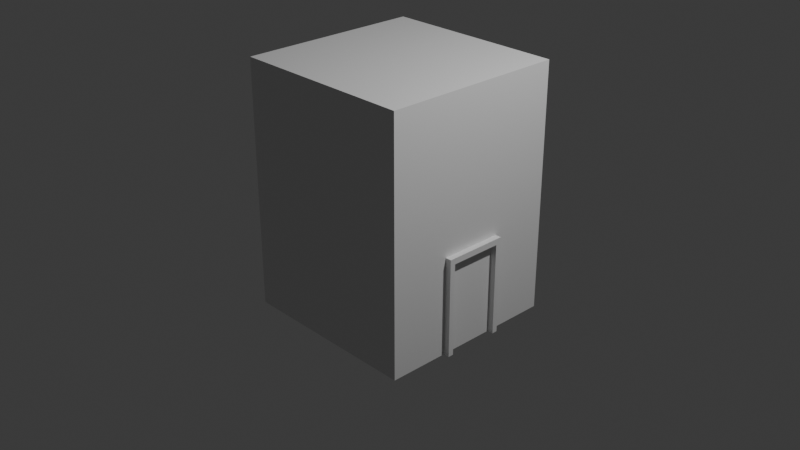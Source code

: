 # Source: building1.blend  (saved by Blender 4.5.88; exported with 4.5.12 LTS)
import bpy
from mathutils import Matrix  # noqa: F401  (used for matrix-valued properties, if any)

bpy.ops.wm.read_factory_settings(use_empty=True)
scene = bpy.context.scene
scene.name = 'Scene'

# ---- collections
col_collection = bpy.data.collections.new('Collection'); scene.collection.children.link(col_collection)

# ---- materials (node trees are filled in below, after node groups)
mat_material = bpy.data.materials.new('Material')
mat_material.alpha_threshold = 0.0
mat_material.roughness = 0.5
mat_material.line_color = (0.0, 0.0, 0.0, 1.0)

# ---- material node trees
mat_material.use_nodes = True; mat_material.node_tree.nodes.clear()
_N = mat_material.node_tree.nodes; _L = mat_material.node_tree.links
n0 = _N.new('ShaderNodeOutputMaterial'); n0.name = 'Material Output'; n0.location = (200, 100)
n1 = _N.new('ShaderNodeBsdfPrincipled'); n1.name = 'Principled BSDF'; n1.location = (-200, 100)
n1.inputs[3].default_value = 1.45
_L.new(n1.outputs[0], n0.inputs[0])
n0.is_active_output = True

# ---- world
world_world = bpy.data.worlds.new('World'); scene.world = world_world
world_world.use_nodes = True; world_world.node_tree.nodes.clear()
_N = world_world.node_tree.nodes; _L = world_world.node_tree.links
n0 = _N.new('ShaderNodeOutputWorld'); n0.name = 'World Output'; n0.location = (200, 100)
n1 = _N.new('ShaderNodeBackground'); n1.name = 'Background'; n1.location = (-200, 100)
n1.inputs[0].default_value = (0.05088, 0.05088, 0.05088, 1.0)
_L.new(n1.outputs[0], n0.inputs[0])
n0.is_active_output = True
world_world.color = (0.05088, 0.05088, 0.05088)
world_world.sun_shadow_jitter_overblur = 0.0

# ---- cameras
cam_camera = bpy.data.cameras.new('Camera')
cam_camera.clip_end = 100.0
cam_camera.ortho_scale = 7.314

# ---- lights
light_light = bpy.data.lights.new('Light', 'POINT')
light_light.energy = 1000.0
light_light.shadow_soft_size = 0.1

# ---- meshes
me_cube = bpy.data.meshes.new('Cube')
me_cube.from_pydata([(1.066, 0.0, -0.9594), (1.066, 0.2849, -0.9594), (1.066, 0.2849, -1.447), (1.066, 0.3445, -0.9276), (1.066, 0.3445, -1.447), (1.066, 0.3445, -0.9594), (1.066, 0.0, -0.9276), (1.066, 0.2849, -0.9276), (-1.0, 0.0, -0.9276), (-1.0, 0.2849, -0.9276), (1.0, 0.0, -0.9276), (1.0, 0.2849, -0.9276), (-1.0, 1.0, -0.9276), (1.0, 1.0, -0.9276), (1.0, 0.3445, -0.9276), (-1.0, 0.3445, -0.9276), (-1.0, 0.3445, -0.1351), (1.0, 0.3445, -0.1351), (1.0, 0.3445, -1.447), (-1.0, 0.3445, -1.447), (1.0, 0.3445, -0.9594), (-1.0, 0.3445, -0.9594), (1.0, 1.0, -0.9594), (-1.0, 1.0, -0.9594), (1.0, 0.2849, -0.9594), (1.0, 0.0, -0.9594), (-1.0, 0.2849, -0.9594), (-1.0, 0.0, -0.9594), (-1.0, 0.0, -0.1351), (-1.0, 0.0, -1.447), (1.0, 0.0, -1.447), (1.0, 0.0, -0.1351), (1.0, 1.0, -0.1351), (1.0, 1.0, -1.447), (-1.0, 0.2849, -0.1351), (1.0, 0.2849, -1.447), (-1.0, 1.0, -0.1351), (-1.0, 1.0, -1.447), (-1.0, 0.2849, -1.447), (1.0, 0.2849, -0.1351)], [], [(14, 11, 7, 3), (24, 35, 2, 1), (15, 16, 36, 12), (32, 36, 16, 17), (4, 5, 1, 2), (11, 10, 6, 7), (19, 21, 23, 37), (21, 15, 12, 23), (25, 24, 1, 0), (10, 25, 0, 6), (35, 24, 25, 30), (18, 20, 5, 4), (29, 27, 26, 38), (26, 9, 15, 21), (14, 17, 39, 11), (27, 8, 9, 26), (39, 34, 28, 31), (22, 13, 14, 20), (38, 35, 30, 29), (23, 12, 13, 22), (11, 39, 31, 10), (9, 34, 16, 15), (8, 28, 34, 9), (38, 26, 21, 19), (35, 18, 4, 2), (19, 18, 35, 38), (33, 22, 20, 18), (20, 14, 3, 5), (17, 16, 34, 39), (13, 32, 17, 14), (1, 7, 6, 0), (37, 23, 22, 33), (37, 33, 18, 19), (5, 3, 7, 1), (12, 36, 32, 13)])
_uv = me_cube.uv_layers.new(name='UVMap')
_uv.uv.foreach_set('vector', [0.2582, 0.5819, 0.2582, 0.5894, 0.2582, 0.5894, 0.2582, 0.5819, 0.25, 0.5894, 0.125, 0.5894, 0.125, 0.5894, 0.25, 0.5894, 0.5082, 0.1681, 0.625, 0.1681, 0.625, 0.25, 0.5082, 0.25, 0.375, 0.25, 0.625, 0.25, 0.625, 0.3319, 0.375, 0.3319, 0.125, 0.5819, 0.25, 0.5819, 0.25, 0.5894, 0.125, 0.5894, 0.2582, 0.5894, 0.2582, 0.625, 0.2582, 0.625, 0.2582, 0.5894, 0.375, 0.1681, 0.5, 0.1681, 0.5, 0.25, 0.375, 0.25, 0.5, 0.1681, 0.5082, 0.1681, 0.5082, 0.25, 0.5, 0.25, 0.25, 0.625, 0.25, 0.5894, 0.25, 0.5894, 0.25, 0.625, 0.0, 0.0, 0.0, 0.0, 0.0, 0.0, 0.0, 0.0, 0.125, 0.5894, 0.25, 0.5894, 0.25, 0.625, 0.125, 0.625, 0.125, 0.5819, 0.25, 0.5819, 0.25, 0.5819, 0.125, 0.5819, 0.375, 0.125, 0.5, 0.125, 0.5, 0.1606, 0.375, 0.1606, 0.5, 0.1606, 0.5082, 0.1606, 0.5082, 0.1681, 0.5, 0.1681, 0.2582, 0.5819, 0.375, 0.5819, 0.375, 0.5894, 0.2582, 0.5894, 0.5, 0.125, 0.5082, 0.125, 0.5082, 0.1606, 0.5, 0.1606, 0.375, 0.3394, 0.625, 0.3394, 0.625, 0.375, 0.375, 0.375, 0.25, 0.5, 0.2582, 0.5, 0.2582, 0.5819, 0.25, 0.5819, 0.375, 0.5894, 0.625, 0.5894, 0.625, 0.625, 0.375, 0.625, 0.75, 0.5, 0.7582, 0.5, 0.7582, 0.75, 0.75, 0.75, 0.2582, 0.5894, 0.375, 0.5894, 0.375, 0.625, 0.2582, 0.625, 0.5082, 0.1606, 0.625, 0.1606, 0.625, 0.1681, 0.5082, 0.1681, 0.5082, 0.125, 0.625, 0.125, 0.625, 0.1606, 0.5082, 0.1606, 0.375, 0.1606, 0.5, 0.1606, 0.5, 0.1681, 0.375, 0.1681, 0.625, 0.5894, 0.625, 0.5819, 0.625, 0.5819, 0.625, 0.5894, 0.375, 0.5819, 0.625, 0.5819, 0.625, 0.5894, 0.375, 0.5894, 0.125, 0.5, 0.25, 0.5, 0.25, 0.5819, 0.125, 0.5819, 0.25, 0.5819, 0.2582, 0.5819, 0.2582, 0.5819, 0.25, 0.5819, 0.375, 0.3319, 0.625, 0.3319, 0.625, 0.3394, 0.375, 0.3394, 0.2582, 0.5, 0.375, 0.5, 0.375, 0.5819, 0.2582, 0.5819, 0.25, 0.5894, 0.2582, 0.5894, 0.2582, 0.625, 0.25, 0.625, 0.625, 0.5, 0.75, 0.5, 0.75, 0.75, 0.625, 0.75, 0.375, 0.5, 0.625, 0.5, 0.625, 0.5819, 0.375, 0.5819, 0.25, 0.5819, 0.2582, 0.5819, 0.2582, 0.5894, 0.25, 0.5894, 0.7582, 0.5, 0.875, 0.5, 0.875, 0.75, 0.7582, 0.75])
me_cube.materials.append(mat_material)
me_cube.use_mirror_vertex_groups = False
me_cube.update()

# ---- objects
ob_cube = bpy.data.objects.new('Cube', me_cube)
ob_light = bpy.data.objects.new('Light', light_light)
ob_camera = bpy.data.objects.new('Camera', cam_camera)

# ---- transforms, parenting, visibility, modifiers, constraints
ob_cube.location = (0.0, 0.0, 1.969)
ob_cube.scale = (1.0, 1.0, 2.052)
ob_cube.lock_rotations_4d = False
ob_cube.empty_display_type = 'ARROWS'
ob_cube.lineart.crease_threshold = 0.0
_m = ob_cube.modifiers.new('Mirror', 'MIRROR')
_m.use_axis = (False, True, False)
ob_light.location = (4.076, 1.005, 5.904)
ob_light.rotation_euler = (0.6503, 0.05522, 1.866)
ob_light.lock_rotations_4d = False
ob_light.empty_display_type = 'ARROWS'
ob_light.color = (0.0, 0.0, 0.0, 0.0)
ob_light.lineart.crease_threshold = 0.0
ob_camera.location = (7.359, -6.926, 4.958)
ob_camera.rotation_euler = (1.109, 0.0, 0.8149)
ob_camera.lock_rotations_4d = False
ob_camera.empty_display_type = 'ARROWS'
ob_camera.color = (0.0, 0.0, 0.0, 0.0)
ob_camera.display_type = 'WIRE'
ob_camera.lineart.crease_threshold = 0.0

# ---- collection membership
col_collection.objects.link(ob_cube)
col_collection.objects.link(ob_light)
col_collection.objects.link(ob_camera)

# ---- scene / render settings (as saved in the file)
scene.camera = ob_camera
scene.frame_start = 1; scene.frame_end = 250; scene.frame_set(1)
scene.render.engine = 'BLENDER_EEVEE_NEXT'
bpy.context.view_layer.update()
